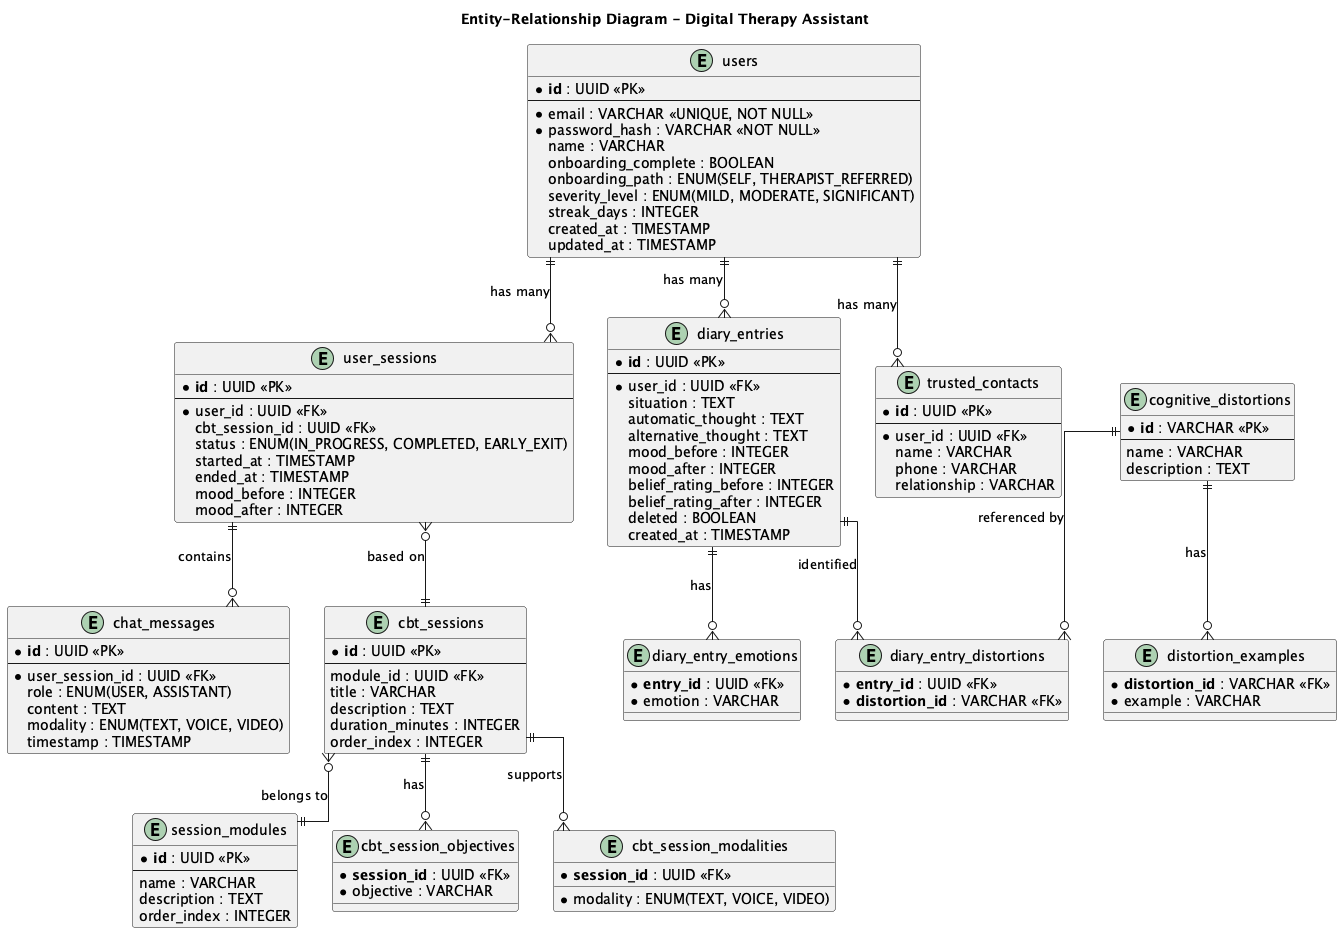

The diagram above was rendered by PlantUML. Its source (embedded in the PNG):
@startuml entity-relationship

title Entity-Relationship Diagram - Digital Therapy Assistant

skinparam linetype ortho

entity "users" as users {
    * **id** : UUID <<PK>>
    --
    * email : VARCHAR <<UNIQUE, NOT NULL>>
    * password_hash : VARCHAR <<NOT NULL>>
    name : VARCHAR
    onboarding_complete : BOOLEAN
    onboarding_path : ENUM(SELF, THERAPIST_REFERRED)
    severity_level : ENUM(MILD, MODERATE, SIGNIFICANT)
    streak_days : INTEGER
    created_at : TIMESTAMP
    updated_at : TIMESTAMP
}

entity "user_sessions" as user_sessions {
    * **id** : UUID <<PK>>
    --
    * user_id : UUID <<FK>>
    cbt_session_id : UUID <<FK>>
    status : ENUM(IN_PROGRESS, COMPLETED, EARLY_EXIT)
    started_at : TIMESTAMP
    ended_at : TIMESTAMP
    mood_before : INTEGER
    mood_after : INTEGER
}

entity "chat_messages" as chat_messages {
    * **id** : UUID <<PK>>
    --
    * user_session_id : UUID <<FK>>
    role : ENUM(USER, ASSISTANT)
    content : TEXT
    modality : ENUM(TEXT, VOICE, VIDEO)
    timestamp : TIMESTAMP
}

entity "diary_entries" as diary_entries {
    * **id** : UUID <<PK>>
    --
    * user_id : UUID <<FK>>
    situation : TEXT
    automatic_thought : TEXT
    alternative_thought : TEXT
    mood_before : INTEGER
    mood_after : INTEGER
    belief_rating_before : INTEGER
    belief_rating_after : INTEGER
    deleted : BOOLEAN
    created_at : TIMESTAMP
}

entity "diary_entry_emotions" as diary_emotions {
    * **entry_id** : UUID <<FK>>
    * emotion : VARCHAR
}

entity "cognitive_distortions" as cognitive_distortions {
    * **id** : VARCHAR <<PK>>
    --
    name : VARCHAR
    description : TEXT
}

entity "distortion_examples" as distortion_examples {
    * **distortion_id** : VARCHAR <<FK>>
    * example : VARCHAR
}

entity "diary_entry_distortions" as diary_distortions {
    * **entry_id** : UUID <<FK>>
    * **distortion_id** : VARCHAR <<FK>>
}

entity "session_modules" as session_modules {
    * **id** : UUID <<PK>>
    --
    name : VARCHAR
    description : TEXT
    order_index : INTEGER
}

entity "cbt_sessions" as cbt_sessions {
    * **id** : UUID <<PK>>
    --
    module_id : UUID <<FK>>
    title : VARCHAR
    description : TEXT
    duration_minutes : INTEGER
    order_index : INTEGER
}

entity "cbt_session_objectives" as cbt_objectives {
    * **session_id** : UUID <<FK>>
    * objective : VARCHAR
}

entity "cbt_session_modalities" as cbt_modalities {
    * **session_id** : UUID <<FK>>
    * modality : ENUM(TEXT, VOICE, VIDEO)
}

entity "trusted_contacts" as trusted_contacts {
    * **id** : UUID <<PK>>
    --
    * user_id : UUID <<FK>>
    name : VARCHAR
    phone : VARCHAR
    relationship : VARCHAR
}

' Relationships
users ||--o{ user_sessions : "has many"
users ||--o{ diary_entries : "has many"
users ||--o{ trusted_contacts : "has many"

user_sessions ||--o{ chat_messages : "contains"
user_sessions }o--|| cbt_sessions : "based on"

cbt_sessions }o--|| session_modules : "belongs to"
cbt_sessions ||--o{ cbt_objectives : "has"
cbt_sessions ||--o{ cbt_modalities : "supports"

diary_entries ||--o{ diary_emotions : "has"
diary_entries ||--o{ diary_distortions : "identified"
cognitive_distortions ||--o{ diary_distortions : "referenced by"
cognitive_distortions ||--o{ distortion_examples : "has"

@enduml